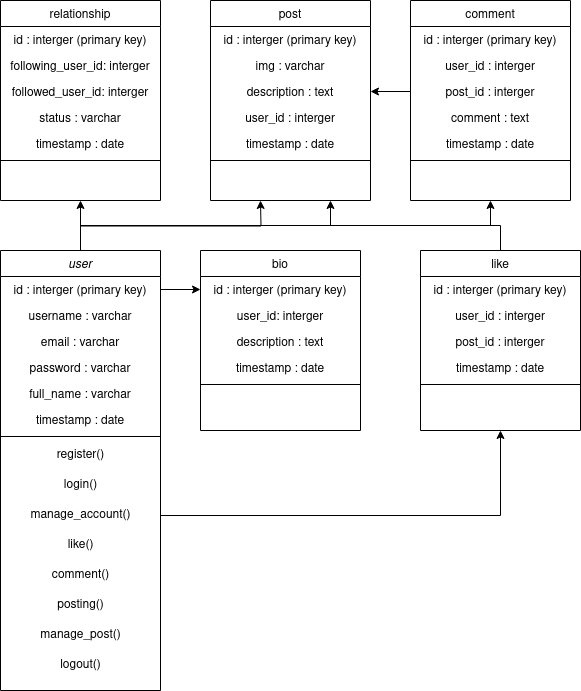

The diagram above was exported from draw.io. Its source (the exported page's mxGraphModel, read from the mxfile embedded in the PNG):
<mxGraphModel dx="1062" dy="687" grid="0" gridSize="10" guides="1" tooltips="1" connect="1" arrows="1" fold="1" page="1" pageScale="1" pageWidth="827" pageHeight="1169" math="0" shadow="0">
  <root>
    <mxCell id="WIyWlLk6GJQsqaUBKTNV-0" />
    <mxCell id="WIyWlLk6GJQsqaUBKTNV-1" parent="WIyWlLk6GJQsqaUBKTNV-0" />
    <mxCell id="j_z4pzopYvCMsLYZkw3--65" style="edgeStyle=orthogonalEdgeStyle;rounded=0;orthogonalLoop=1;jettySize=auto;html=1;entryX=0.5;entryY=1;entryDx=0;entryDy=0;" edge="1" parent="WIyWlLk6GJQsqaUBKTNV-1" source="zkfFHV4jXpPFQw0GAbJ--0" target="j_z4pzopYvCMsLYZkw3--32">
      <mxGeometry relative="1" as="geometry" />
    </mxCell>
    <mxCell id="j_z4pzopYvCMsLYZkw3--69" style="edgeStyle=orthogonalEdgeStyle;rounded=0;orthogonalLoop=1;jettySize=auto;html=1;exitX=0.5;exitY=0;exitDx=0;exitDy=0;" edge="1" parent="WIyWlLk6GJQsqaUBKTNV-1" source="zkfFHV4jXpPFQw0GAbJ--0">
      <mxGeometry relative="1" as="geometry">
        <mxPoint x="340" y="320" as="targetPoint" />
      </mxGeometry>
    </mxCell>
    <mxCell id="j_z4pzopYvCMsLYZkw3--70" style="edgeStyle=orthogonalEdgeStyle;rounded=0;orthogonalLoop=1;jettySize=auto;html=1;exitX=0.5;exitY=0;exitDx=0;exitDy=0;entryX=0.5;entryY=1;entryDx=0;entryDy=0;" edge="1" parent="WIyWlLk6GJQsqaUBKTNV-1" source="zkfFHV4jXpPFQw0GAbJ--0" target="j_z4pzopYvCMsLYZkw3--17">
      <mxGeometry relative="1" as="geometry" />
    </mxCell>
    <mxCell id="zkfFHV4jXpPFQw0GAbJ--0" value="user" style="swimlane;fontStyle=2;align=center;verticalAlign=top;childLayout=stackLayout;horizontal=1;startSize=26;horizontalStack=0;resizeParent=1;resizeLast=0;collapsible=1;marginBottom=0;rounded=0;shadow=0;strokeWidth=1;" parent="WIyWlLk6GJQsqaUBKTNV-1" vertex="1">
      <mxGeometry x="80" y="370" width="160" height="440" as="geometry">
        <mxRectangle x="230" y="140" width="160" height="26" as="alternateBounds" />
      </mxGeometry>
    </mxCell>
    <mxCell id="zkfFHV4jXpPFQw0GAbJ--1" value="id : interger (primary key)" style="text;align=center;verticalAlign=top;spacingLeft=4;spacingRight=4;overflow=hidden;rotatable=0;points=[[0,0.5],[1,0.5]];portConstraint=eastwest;" parent="zkfFHV4jXpPFQw0GAbJ--0" vertex="1">
      <mxGeometry y="26" width="160" height="26" as="geometry" />
    </mxCell>
    <mxCell id="zkfFHV4jXpPFQw0GAbJ--2" value="username : varchar" style="text;align=center;verticalAlign=top;spacingLeft=4;spacingRight=4;overflow=hidden;rotatable=0;points=[[0,0.5],[1,0.5]];portConstraint=eastwest;rounded=0;shadow=0;html=0;" parent="zkfFHV4jXpPFQw0GAbJ--0" vertex="1">
      <mxGeometry y="52" width="160" height="26" as="geometry" />
    </mxCell>
    <mxCell id="zkfFHV4jXpPFQw0GAbJ--3" value="email : varchar" style="text;align=center;verticalAlign=top;spacingLeft=4;spacingRight=4;overflow=hidden;rotatable=0;points=[[0,0.5],[1,0.5]];portConstraint=eastwest;rounded=0;shadow=0;html=0;" parent="zkfFHV4jXpPFQw0GAbJ--0" vertex="1">
      <mxGeometry y="78" width="160" height="26" as="geometry" />
    </mxCell>
    <mxCell id="j_z4pzopYvCMsLYZkw3--0" value="password : varchar" style="text;align=center;verticalAlign=top;spacingLeft=4;spacingRight=4;overflow=hidden;rotatable=0;points=[[0,0.5],[1,0.5]];portConstraint=eastwest;rounded=0;shadow=0;html=0;" vertex="1" parent="zkfFHV4jXpPFQw0GAbJ--0">
      <mxGeometry y="104" width="160" height="26" as="geometry" />
    </mxCell>
    <mxCell id="j_z4pzopYvCMsLYZkw3--1" value="full_name : varchar" style="text;align=center;verticalAlign=top;spacingLeft=4;spacingRight=4;overflow=hidden;rotatable=0;points=[[0,0.5],[1,0.5]];portConstraint=eastwest;rounded=0;shadow=0;html=0;" vertex="1" parent="zkfFHV4jXpPFQw0GAbJ--0">
      <mxGeometry y="130" width="160" height="26" as="geometry" />
    </mxCell>
    <mxCell id="j_z4pzopYvCMsLYZkw3--2" value="timestamp : date" style="text;align=center;verticalAlign=top;spacingLeft=4;spacingRight=4;overflow=hidden;rotatable=0;points=[[0,0.5],[1,0.5]];portConstraint=eastwest;rounded=0;shadow=0;html=0;" vertex="1" parent="zkfFHV4jXpPFQw0GAbJ--0">
      <mxGeometry y="156" width="160" height="26" as="geometry" />
    </mxCell>
    <mxCell id="zkfFHV4jXpPFQw0GAbJ--4" value="" style="line;html=1;strokeWidth=1;align=left;verticalAlign=middle;spacingTop=-1;spacingLeft=3;spacingRight=3;rotatable=0;labelPosition=right;points=[];portConstraint=eastwest;" parent="zkfFHV4jXpPFQw0GAbJ--0" vertex="1">
      <mxGeometry y="182" width="160" height="8" as="geometry" />
    </mxCell>
    <mxCell id="j_z4pzopYvCMsLYZkw3--59" value="register()" style="text;html=1;align=center;verticalAlign=middle;resizable=0;points=[];autosize=1;strokeColor=none;fillColor=none;" vertex="1" parent="zkfFHV4jXpPFQw0GAbJ--0">
      <mxGeometry y="190" width="160" height="30" as="geometry" />
    </mxCell>
    <mxCell id="j_z4pzopYvCMsLYZkw3--48" value="login()" style="text;html=1;align=center;verticalAlign=middle;resizable=0;points=[];autosize=1;strokeColor=none;fillColor=none;" vertex="1" parent="zkfFHV4jXpPFQw0GAbJ--0">
      <mxGeometry y="220" width="160" height="30" as="geometry" />
    </mxCell>
    <mxCell id="j_z4pzopYvCMsLYZkw3--60" value="manage_account()" style="text;html=1;align=center;verticalAlign=middle;resizable=0;points=[];autosize=1;strokeColor=none;fillColor=none;" vertex="1" parent="zkfFHV4jXpPFQw0GAbJ--0">
      <mxGeometry y="250" width="160" height="30" as="geometry" />
    </mxCell>
    <mxCell id="j_z4pzopYvCMsLYZkw3--54" value="like()" style="text;html=1;align=center;verticalAlign=middle;resizable=0;points=[];autosize=1;strokeColor=none;fillColor=none;" vertex="1" parent="zkfFHV4jXpPFQw0GAbJ--0">
      <mxGeometry y="280" width="160" height="30" as="geometry" />
    </mxCell>
    <mxCell id="j_z4pzopYvCMsLYZkw3--55" value="comment()" style="text;html=1;align=center;verticalAlign=middle;resizable=0;points=[];autosize=1;strokeColor=none;fillColor=none;" vertex="1" parent="zkfFHV4jXpPFQw0GAbJ--0">
      <mxGeometry y="310" width="160" height="30" as="geometry" />
    </mxCell>
    <mxCell id="j_z4pzopYvCMsLYZkw3--56" value="posting()" style="text;html=1;align=center;verticalAlign=middle;resizable=0;points=[];autosize=1;strokeColor=none;fillColor=none;" vertex="1" parent="zkfFHV4jXpPFQw0GAbJ--0">
      <mxGeometry y="340" width="160" height="30" as="geometry" />
    </mxCell>
    <mxCell id="j_z4pzopYvCMsLYZkw3--64" value="manage_post()" style="text;html=1;align=center;verticalAlign=middle;resizable=0;points=[];autosize=1;strokeColor=none;fillColor=none;" vertex="1" parent="zkfFHV4jXpPFQw0GAbJ--0">
      <mxGeometry y="370" width="160" height="30" as="geometry" />
    </mxCell>
    <mxCell id="j_z4pzopYvCMsLYZkw3--57" value="logout()" style="text;html=1;align=center;verticalAlign=middle;resizable=0;points=[];autosize=1;strokeColor=none;fillColor=none;" vertex="1" parent="zkfFHV4jXpPFQw0GAbJ--0">
      <mxGeometry y="400" width="160" height="30" as="geometry" />
    </mxCell>
    <mxCell id="zkfFHV4jXpPFQw0GAbJ--17" value="post" style="swimlane;fontStyle=0;align=center;verticalAlign=top;childLayout=stackLayout;horizontal=1;startSize=26;horizontalStack=0;resizeParent=1;resizeLast=0;collapsible=1;marginBottom=0;rounded=0;shadow=0;strokeWidth=1;" parent="WIyWlLk6GJQsqaUBKTNV-1" vertex="1">
      <mxGeometry x="290" y="120" width="160" height="200" as="geometry">
        <mxRectangle x="550" y="140" width="160" height="26" as="alternateBounds" />
      </mxGeometry>
    </mxCell>
    <mxCell id="zkfFHV4jXpPFQw0GAbJ--18" value="id : interger (primary key)" style="text;align=center;verticalAlign=top;spacingLeft=4;spacingRight=4;overflow=hidden;rotatable=0;points=[[0,0.5],[1,0.5]];portConstraint=eastwest;" parent="zkfFHV4jXpPFQw0GAbJ--17" vertex="1">
      <mxGeometry y="26" width="160" height="26" as="geometry" />
    </mxCell>
    <mxCell id="j_z4pzopYvCMsLYZkw3--12" value="img : varchar" style="text;align=center;verticalAlign=top;spacingLeft=4;spacingRight=4;overflow=hidden;rotatable=0;points=[[0,0.5],[1,0.5]];portConstraint=eastwest;" vertex="1" parent="zkfFHV4jXpPFQw0GAbJ--17">
      <mxGeometry y="52" width="160" height="26" as="geometry" />
    </mxCell>
    <mxCell id="j_z4pzopYvCMsLYZkw3--13" value="description : text" style="text;align=center;verticalAlign=top;spacingLeft=4;spacingRight=4;overflow=hidden;rotatable=0;points=[[0,0.5],[1,0.5]];portConstraint=eastwest;" vertex="1" parent="zkfFHV4jXpPFQw0GAbJ--17">
      <mxGeometry y="78" width="160" height="26" as="geometry" />
    </mxCell>
    <mxCell id="j_z4pzopYvCMsLYZkw3--14" value="user_id : interger" style="text;align=center;verticalAlign=top;spacingLeft=4;spacingRight=4;overflow=hidden;rotatable=0;points=[[0,0.5],[1,0.5]];portConstraint=eastwest;" vertex="1" parent="zkfFHV4jXpPFQw0GAbJ--17">
      <mxGeometry y="104" width="160" height="26" as="geometry" />
    </mxCell>
    <mxCell id="j_z4pzopYvCMsLYZkw3--15" value="timestamp : date" style="text;align=center;verticalAlign=top;spacingLeft=4;spacingRight=4;overflow=hidden;rotatable=0;points=[[0,0.5],[1,0.5]];portConstraint=eastwest;" vertex="1" parent="zkfFHV4jXpPFQw0GAbJ--17">
      <mxGeometry y="130" width="160" height="26" as="geometry" />
    </mxCell>
    <mxCell id="zkfFHV4jXpPFQw0GAbJ--23" value="" style="line;html=1;strokeWidth=1;align=left;verticalAlign=middle;spacingTop=-1;spacingLeft=3;spacingRight=3;rotatable=0;labelPosition=right;points=[];portConstraint=eastwest;" parent="zkfFHV4jXpPFQw0GAbJ--17" vertex="1">
      <mxGeometry y="156" width="160" height="8" as="geometry" />
    </mxCell>
    <mxCell id="j_z4pzopYvCMsLYZkw3--17" value="comment" style="swimlane;fontStyle=0;align=center;verticalAlign=top;childLayout=stackLayout;horizontal=1;startSize=26;horizontalStack=0;resizeParent=1;resizeLast=0;collapsible=1;marginBottom=0;rounded=0;shadow=0;strokeWidth=1;" vertex="1" parent="WIyWlLk6GJQsqaUBKTNV-1">
      <mxGeometry x="490" y="120" width="160" height="200" as="geometry">
        <mxRectangle x="550" y="140" width="160" height="26" as="alternateBounds" />
      </mxGeometry>
    </mxCell>
    <mxCell id="j_z4pzopYvCMsLYZkw3--18" value="id : interger (primary key)" style="text;align=center;verticalAlign=top;spacingLeft=4;spacingRight=4;overflow=hidden;rotatable=0;points=[[0,0.5],[1,0.5]];portConstraint=eastwest;" vertex="1" parent="j_z4pzopYvCMsLYZkw3--17">
      <mxGeometry y="26" width="160" height="26" as="geometry" />
    </mxCell>
    <mxCell id="j_z4pzopYvCMsLYZkw3--19" value="user_id : interger" style="text;align=center;verticalAlign=top;spacingLeft=4;spacingRight=4;overflow=hidden;rotatable=0;points=[[0,0.5],[1,0.5]];portConstraint=eastwest;" vertex="1" parent="j_z4pzopYvCMsLYZkw3--17">
      <mxGeometry y="52" width="160" height="26" as="geometry" />
    </mxCell>
    <mxCell id="j_z4pzopYvCMsLYZkw3--20" value="post_id : interger" style="text;align=center;verticalAlign=top;spacingLeft=4;spacingRight=4;overflow=hidden;rotatable=0;points=[[0,0.5],[1,0.5]];portConstraint=eastwest;" vertex="1" parent="j_z4pzopYvCMsLYZkw3--17">
      <mxGeometry y="78" width="160" height="26" as="geometry" />
    </mxCell>
    <mxCell id="j_z4pzopYvCMsLYZkw3--21" value="comment : text" style="text;align=center;verticalAlign=top;spacingLeft=4;spacingRight=4;overflow=hidden;rotatable=0;points=[[0,0.5],[1,0.5]];portConstraint=eastwest;" vertex="1" parent="j_z4pzopYvCMsLYZkw3--17">
      <mxGeometry y="104" width="160" height="26" as="geometry" />
    </mxCell>
    <mxCell id="j_z4pzopYvCMsLYZkw3--22" value="timestamp : date" style="text;align=center;verticalAlign=top;spacingLeft=4;spacingRight=4;overflow=hidden;rotatable=0;points=[[0,0.5],[1,0.5]];portConstraint=eastwest;" vertex="1" parent="j_z4pzopYvCMsLYZkw3--17">
      <mxGeometry y="130" width="160" height="26" as="geometry" />
    </mxCell>
    <mxCell id="j_z4pzopYvCMsLYZkw3--23" value="" style="line;html=1;strokeWidth=1;align=left;verticalAlign=middle;spacingTop=-1;spacingLeft=3;spacingRight=3;rotatable=0;labelPosition=right;points=[];portConstraint=eastwest;" vertex="1" parent="j_z4pzopYvCMsLYZkw3--17">
      <mxGeometry y="156" width="160" height="8" as="geometry" />
    </mxCell>
    <mxCell id="j_z4pzopYvCMsLYZkw3--72" style="edgeStyle=orthogonalEdgeStyle;rounded=0;orthogonalLoop=1;jettySize=auto;html=1;exitX=0.5;exitY=0;exitDx=0;exitDy=0;entryX=0.75;entryY=1;entryDx=0;entryDy=0;" edge="1" parent="WIyWlLk6GJQsqaUBKTNV-1" source="j_z4pzopYvCMsLYZkw3--24" target="zkfFHV4jXpPFQw0GAbJ--17">
      <mxGeometry relative="1" as="geometry" />
    </mxCell>
    <mxCell id="j_z4pzopYvCMsLYZkw3--24" value="like" style="swimlane;fontStyle=0;align=center;verticalAlign=top;childLayout=stackLayout;horizontal=1;startSize=26;horizontalStack=0;resizeParent=1;resizeLast=0;collapsible=1;marginBottom=0;rounded=0;shadow=0;strokeWidth=1;" vertex="1" parent="WIyWlLk6GJQsqaUBKTNV-1">
      <mxGeometry x="500" y="370" width="160" height="180" as="geometry">
        <mxRectangle x="550" y="140" width="160" height="26" as="alternateBounds" />
      </mxGeometry>
    </mxCell>
    <mxCell id="j_z4pzopYvCMsLYZkw3--25" value="id : interger (primary key)" style="text;align=center;verticalAlign=top;spacingLeft=4;spacingRight=4;overflow=hidden;rotatable=0;points=[[0,0.5],[1,0.5]];portConstraint=eastwest;" vertex="1" parent="j_z4pzopYvCMsLYZkw3--24">
      <mxGeometry y="26" width="160" height="26" as="geometry" />
    </mxCell>
    <mxCell id="j_z4pzopYvCMsLYZkw3--26" value="user_id : interger" style="text;align=center;verticalAlign=top;spacingLeft=4;spacingRight=4;overflow=hidden;rotatable=0;points=[[0,0.5],[1,0.5]];portConstraint=eastwest;" vertex="1" parent="j_z4pzopYvCMsLYZkw3--24">
      <mxGeometry y="52" width="160" height="26" as="geometry" />
    </mxCell>
    <mxCell id="j_z4pzopYvCMsLYZkw3--27" value="post_id : interger" style="text;align=center;verticalAlign=top;spacingLeft=4;spacingRight=4;overflow=hidden;rotatable=0;points=[[0,0.5],[1,0.5]];portConstraint=eastwest;" vertex="1" parent="j_z4pzopYvCMsLYZkw3--24">
      <mxGeometry y="78" width="160" height="26" as="geometry" />
    </mxCell>
    <mxCell id="j_z4pzopYvCMsLYZkw3--29" value="timestamp : date" style="text;align=center;verticalAlign=top;spacingLeft=4;spacingRight=4;overflow=hidden;rotatable=0;points=[[0,0.5],[1,0.5]];portConstraint=eastwest;" vertex="1" parent="j_z4pzopYvCMsLYZkw3--24">
      <mxGeometry y="104" width="160" height="26" as="geometry" />
    </mxCell>
    <mxCell id="j_z4pzopYvCMsLYZkw3--30" value="" style="line;html=1;strokeWidth=1;align=left;verticalAlign=middle;spacingTop=-1;spacingLeft=3;spacingRight=3;rotatable=0;labelPosition=right;points=[];portConstraint=eastwest;" vertex="1" parent="j_z4pzopYvCMsLYZkw3--24">
      <mxGeometry y="130" width="160" height="8" as="geometry" />
    </mxCell>
    <mxCell id="j_z4pzopYvCMsLYZkw3--32" value="relationship" style="swimlane;fontStyle=0;align=center;verticalAlign=top;childLayout=stackLayout;horizontal=1;startSize=26;horizontalStack=0;resizeParent=1;resizeLast=0;collapsible=1;marginBottom=0;rounded=0;shadow=0;strokeWidth=1;" vertex="1" parent="WIyWlLk6GJQsqaUBKTNV-1">
      <mxGeometry x="80" y="120" width="160" height="200" as="geometry">
        <mxRectangle x="550" y="140" width="160" height="26" as="alternateBounds" />
      </mxGeometry>
    </mxCell>
    <mxCell id="j_z4pzopYvCMsLYZkw3--33" value="id : interger (primary key)" style="text;align=center;verticalAlign=top;spacingLeft=4;spacingRight=4;overflow=hidden;rotatable=0;points=[[0,0.5],[1,0.5]];portConstraint=eastwest;" vertex="1" parent="j_z4pzopYvCMsLYZkw3--32">
      <mxGeometry y="26" width="160" height="26" as="geometry" />
    </mxCell>
    <mxCell id="j_z4pzopYvCMsLYZkw3--34" value="following_user_id: interger" style="text;align=center;verticalAlign=top;spacingLeft=4;spacingRight=4;overflow=hidden;rotatable=0;points=[[0,0.5],[1,0.5]];portConstraint=eastwest;" vertex="1" parent="j_z4pzopYvCMsLYZkw3--32">
      <mxGeometry y="52" width="160" height="26" as="geometry" />
    </mxCell>
    <mxCell id="j_z4pzopYvCMsLYZkw3--35" value="followed_user_id: interger" style="text;align=center;verticalAlign=top;spacingLeft=4;spacingRight=4;overflow=hidden;rotatable=0;points=[[0,0.5],[1,0.5]];portConstraint=eastwest;" vertex="1" parent="j_z4pzopYvCMsLYZkw3--32">
      <mxGeometry y="78" width="160" height="26" as="geometry" />
    </mxCell>
    <mxCell id="j_z4pzopYvCMsLYZkw3--36" value="status : varchar" style="text;align=center;verticalAlign=top;spacingLeft=4;spacingRight=4;overflow=hidden;rotatable=0;points=[[0,0.5],[1,0.5]];portConstraint=eastwest;" vertex="1" parent="j_z4pzopYvCMsLYZkw3--32">
      <mxGeometry y="104" width="160" height="26" as="geometry" />
    </mxCell>
    <mxCell id="j_z4pzopYvCMsLYZkw3--37" value="timestamp : date" style="text;align=center;verticalAlign=top;spacingLeft=4;spacingRight=4;overflow=hidden;rotatable=0;points=[[0,0.5],[1,0.5]];portConstraint=eastwest;" vertex="1" parent="j_z4pzopYvCMsLYZkw3--32">
      <mxGeometry y="130" width="160" height="26" as="geometry" />
    </mxCell>
    <mxCell id="j_z4pzopYvCMsLYZkw3--38" value="" style="line;html=1;strokeWidth=1;align=left;verticalAlign=middle;spacingTop=-1;spacingLeft=3;spacingRight=3;rotatable=0;labelPosition=right;points=[];portConstraint=eastwest;" vertex="1" parent="j_z4pzopYvCMsLYZkw3--32">
      <mxGeometry y="156" width="160" height="8" as="geometry" />
    </mxCell>
    <mxCell id="j_z4pzopYvCMsLYZkw3--39" value="bio" style="swimlane;fontStyle=0;align=center;verticalAlign=top;childLayout=stackLayout;horizontal=1;startSize=26;horizontalStack=0;resizeParent=1;resizeLast=0;collapsible=1;marginBottom=0;rounded=0;shadow=0;strokeWidth=1;" vertex="1" parent="WIyWlLk6GJQsqaUBKTNV-1">
      <mxGeometry x="280" y="370" width="160" height="180" as="geometry">
        <mxRectangle x="550" y="140" width="160" height="26" as="alternateBounds" />
      </mxGeometry>
    </mxCell>
    <mxCell id="j_z4pzopYvCMsLYZkw3--40" value="id : interger (primary key)" style="text;align=center;verticalAlign=top;spacingLeft=4;spacingRight=4;overflow=hidden;rotatable=0;points=[[0,0.5],[1,0.5]];portConstraint=eastwest;" vertex="1" parent="j_z4pzopYvCMsLYZkw3--39">
      <mxGeometry y="26" width="160" height="26" as="geometry" />
    </mxCell>
    <mxCell id="j_z4pzopYvCMsLYZkw3--41" value="user_id: interger" style="text;align=center;verticalAlign=top;spacingLeft=4;spacingRight=4;overflow=hidden;rotatable=0;points=[[0,0.5],[1,0.5]];portConstraint=eastwest;" vertex="1" parent="j_z4pzopYvCMsLYZkw3--39">
      <mxGeometry y="52" width="160" height="26" as="geometry" />
    </mxCell>
    <mxCell id="j_z4pzopYvCMsLYZkw3--42" value="description : text" style="text;align=center;verticalAlign=top;spacingLeft=4;spacingRight=4;overflow=hidden;rotatable=0;points=[[0,0.5],[1,0.5]];portConstraint=eastwest;" vertex="1" parent="j_z4pzopYvCMsLYZkw3--39">
      <mxGeometry y="78" width="160" height="26" as="geometry" />
    </mxCell>
    <mxCell id="j_z4pzopYvCMsLYZkw3--44" value="timestamp : date" style="text;align=center;verticalAlign=top;spacingLeft=4;spacingRight=4;overflow=hidden;rotatable=0;points=[[0,0.5],[1,0.5]];portConstraint=eastwest;" vertex="1" parent="j_z4pzopYvCMsLYZkw3--39">
      <mxGeometry y="104" width="160" height="26" as="geometry" />
    </mxCell>
    <mxCell id="j_z4pzopYvCMsLYZkw3--45" value="" style="line;html=1;strokeWidth=1;align=left;verticalAlign=middle;spacingTop=-1;spacingLeft=3;spacingRight=3;rotatable=0;labelPosition=right;points=[];portConstraint=eastwest;" vertex="1" parent="j_z4pzopYvCMsLYZkw3--39">
      <mxGeometry y="130" width="160" height="8" as="geometry" />
    </mxCell>
    <mxCell id="j_z4pzopYvCMsLYZkw3--66" style="edgeStyle=orthogonalEdgeStyle;rounded=0;orthogonalLoop=1;jettySize=auto;html=1;entryX=0;entryY=0.5;entryDx=0;entryDy=0;" edge="1" parent="WIyWlLk6GJQsqaUBKTNV-1" source="zkfFHV4jXpPFQw0GAbJ--1" target="j_z4pzopYvCMsLYZkw3--40">
      <mxGeometry relative="1" as="geometry" />
    </mxCell>
    <mxCell id="j_z4pzopYvCMsLYZkw3--67" style="edgeStyle=orthogonalEdgeStyle;rounded=0;orthogonalLoop=1;jettySize=auto;html=1;entryX=0.5;entryY=1;entryDx=0;entryDy=0;" edge="1" parent="WIyWlLk6GJQsqaUBKTNV-1" source="j_z4pzopYvCMsLYZkw3--60" target="j_z4pzopYvCMsLYZkw3--24">
      <mxGeometry relative="1" as="geometry" />
    </mxCell>
    <mxCell id="j_z4pzopYvCMsLYZkw3--71" style="edgeStyle=orthogonalEdgeStyle;rounded=0;orthogonalLoop=1;jettySize=auto;html=1;exitX=0;exitY=0.5;exitDx=0;exitDy=0;entryX=1;entryY=0.5;entryDx=0;entryDy=0;" edge="1" parent="WIyWlLk6GJQsqaUBKTNV-1" source="j_z4pzopYvCMsLYZkw3--20" target="j_z4pzopYvCMsLYZkw3--13">
      <mxGeometry relative="1" as="geometry" />
    </mxCell>
  </root>
</mxGraphModel>